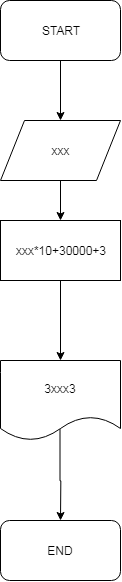

The diagram above was exported from draw.io. Its source (the exported page's mxGraphModel, read from the mxfile embedded in the PNG):
<mxGraphModel dx="698" dy="403" grid="1" gridSize="10" guides="1" tooltips="1" connect="1" arrows="1" fold="1" page="1" pageScale="1" pageWidth="827" pageHeight="1169" math="0" shadow="0">
  <root>
    <mxCell id="0" />
    <mxCell id="1" parent="0" />
    <mxCell id="rovqu9foHLRLzFUutYkW-54" style="edgeStyle=orthogonalEdgeStyle;rounded=0;orthogonalLoop=1;jettySize=auto;html=1;" edge="1" parent="1" source="rovqu9foHLRLzFUutYkW-43">
      <mxGeometry relative="1" as="geometry">
        <mxPoint x="380" y="160" as="targetPoint" />
      </mxGeometry>
    </mxCell>
    <mxCell id="rovqu9foHLRLzFUutYkW-43" value="START" style="rounded=1;whiteSpace=wrap;html=1;" vertex="1" parent="1">
      <mxGeometry x="320" y="40" width="120" height="60" as="geometry" />
    </mxCell>
    <mxCell id="rovqu9foHLRLzFUutYkW-65" style="edgeStyle=orthogonalEdgeStyle;rounded=0;orthogonalLoop=1;jettySize=auto;html=1;" edge="1" parent="1" source="rovqu9foHLRLzFUutYkW-55" target="rovqu9foHLRLzFUutYkW-66">
      <mxGeometry relative="1" as="geometry">
        <mxPoint x="380" y="280" as="targetPoint" />
      </mxGeometry>
    </mxCell>
    <mxCell id="rovqu9foHLRLzFUutYkW-55" value="xxx" style="shape=parallelogram;perimeter=parallelogramPerimeter;whiteSpace=wrap;html=1;" vertex="1" parent="1">
      <mxGeometry x="320" y="160" width="120" height="60" as="geometry" />
    </mxCell>
    <mxCell id="rovqu9foHLRLzFUutYkW-67" style="edgeStyle=orthogonalEdgeStyle;rounded=0;orthogonalLoop=1;jettySize=auto;html=1;" edge="1" parent="1" source="rovqu9foHLRLzFUutYkW-66">
      <mxGeometry relative="1" as="geometry">
        <mxPoint x="380" y="400" as="targetPoint" />
      </mxGeometry>
    </mxCell>
    <mxCell id="rovqu9foHLRLzFUutYkW-66" value="xxx*10+30000+3" style="rounded=0;whiteSpace=wrap;html=1;" vertex="1" parent="1">
      <mxGeometry x="320" y="260" width="120" height="60" as="geometry" />
    </mxCell>
    <mxCell id="rovqu9foHLRLzFUutYkW-69" style="edgeStyle=orthogonalEdgeStyle;rounded=0;orthogonalLoop=1;jettySize=auto;html=1;exitX=0.496;exitY=0.838;exitDx=0;exitDy=0;exitPerimeter=0;" edge="1" parent="1" source="rovqu9foHLRLzFUutYkW-68">
      <mxGeometry relative="1" as="geometry">
        <mxPoint x="380" y="560" as="targetPoint" />
      </mxGeometry>
    </mxCell>
    <mxCell id="rovqu9foHLRLzFUutYkW-68" value="3xxx3" style="shape=document;whiteSpace=wrap;html=1;boundedLbl=1;" vertex="1" parent="1">
      <mxGeometry x="320" y="400" width="120" height="80" as="geometry" />
    </mxCell>
    <mxCell id="rovqu9foHLRLzFUutYkW-70" value="END" style="rounded=1;whiteSpace=wrap;html=1;" vertex="1" parent="1">
      <mxGeometry x="320" y="560" width="120" height="60" as="geometry" />
    </mxCell>
  </root>
</mxGraphModel>